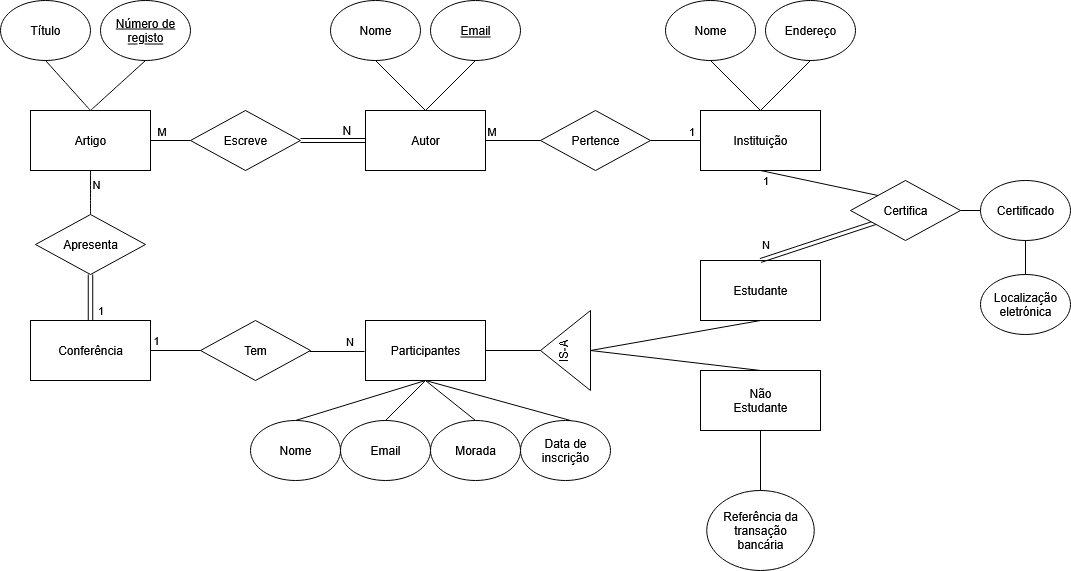

The diagram above was exported from draw.io. Its source (the exported page's mxGraphModel, read from the mxfile embedded in the PNG):
<mxGraphModel dx="1426" dy="827" grid="1" gridSize="10" guides="1" tooltips="1" connect="1" arrows="1" fold="1" page="1" pageScale="1" pageWidth="1169" pageHeight="827" math="0" shadow="0">
  <root>
    <mxCell id="0" />
    <mxCell id="1" parent="0" />
    <mxCell id="wbaaCfxGiozGOBiGtxJ_-1" value="Conferência" style="rounded=0;whiteSpace=wrap;html=1;" parent="1" vertex="1">
      <mxGeometry x="30" y="320" width="120" height="60" as="geometry" />
    </mxCell>
    <mxCell id="wbaaCfxGiozGOBiGtxJ_-3" value="Título" style="ellipse;whiteSpace=wrap;html=1;" parent="1" vertex="1">
      <mxGeometry width="90" height="60" as="geometry" />
    </mxCell>
    <mxCell id="wbaaCfxGiozGOBiGtxJ_-4" value="&lt;u&gt;Número de registo&lt;/u&gt;" style="ellipse;whiteSpace=wrap;html=1;" parent="1" vertex="1">
      <mxGeometry x="100" width="90" height="60" as="geometry" />
    </mxCell>
    <mxCell id="wbaaCfxGiozGOBiGtxJ_-7" value="" style="endArrow=none;html=1;rounded=0;fontSize=12;startSize=8;endSize=8;curved=1;exitX=0.5;exitY=0;exitDx=0;exitDy=0;entryX=0.5;entryY=1;entryDx=0;entryDy=0;" parent="1" source="HdIoqks7OZ7enrIrlaX4-6" target="wbaaCfxGiozGOBiGtxJ_-4" edge="1">
      <mxGeometry width="50" height="50" relative="1" as="geometry">
        <mxPoint x="100" y="110" as="sourcePoint" />
        <mxPoint x="165" y="60" as="targetPoint" />
      </mxGeometry>
    </mxCell>
    <mxCell id="wbaaCfxGiozGOBiGtxJ_-8" value="" style="endArrow=none;html=1;rounded=0;fontSize=12;startSize=8;endSize=8;curved=1;entryX=0.5;entryY=1;entryDx=0;entryDy=0;exitX=0.5;exitY=0;exitDx=0;exitDy=0;align=left;" parent="1" edge="1" target="HdIoqks7OZ7enrIrlaX4-6" source="HdIoqks7OZ7enrIrlaX4-7">
      <mxGeometry width="50" height="50" relative="1" as="geometry">
        <mxPoint x="90" y="220" as="sourcePoint" />
        <mxPoint x="91" y="170" as="targetPoint" />
      </mxGeometry>
    </mxCell>
    <mxCell id="HdIoqks7OZ7enrIrlaX4-10" value="&lt;div align=&quot;left&quot;&gt;N&lt;/div&gt;" style="edgeLabel;html=1;align=left;verticalAlign=middle;resizable=0;points=[];" vertex="1" connectable="0" parent="wbaaCfxGiozGOBiGtxJ_-8">
      <mxGeometry x="0.4091" y="2" relative="1" as="geometry">
        <mxPoint x="2" as="offset" />
      </mxGeometry>
    </mxCell>
    <mxCell id="wbaaCfxGiozGOBiGtxJ_-10" value="" style="endArrow=none;html=1;rounded=0;fontSize=12;startSize=8;endSize=8;curved=1;exitX=0.5;exitY=0;exitDx=0;exitDy=0;entryX=0.5;entryY=1;entryDx=0;entryDy=0;" parent="1" source="HdIoqks7OZ7enrIrlaX4-6" target="wbaaCfxGiozGOBiGtxJ_-3" edge="1">
      <mxGeometry width="50" height="50" relative="1" as="geometry">
        <mxPoint x="100" y="110" as="sourcePoint" />
        <mxPoint x="99" y="80" as="targetPoint" />
      </mxGeometry>
    </mxCell>
    <mxCell id="wbaaCfxGiozGOBiGtxJ_-13" value="Autor" style="rounded=0;whiteSpace=wrap;html=1;" parent="1" vertex="1">
      <mxGeometry x="365" y="110" width="120" height="60" as="geometry" />
    </mxCell>
    <mxCell id="wbaaCfxGiozGOBiGtxJ_-14" value="Escreve" style="rhombus;whiteSpace=wrap;html=1;" parent="1" vertex="1">
      <mxGeometry x="190" y="110" width="110" height="60" as="geometry" />
    </mxCell>
    <mxCell id="wbaaCfxGiozGOBiGtxJ_-15" value="N" style="endArrow=none;html=1;rounded=0;fontSize=12;curved=1;entryX=0;entryY=0.5;entryDx=0;entryDy=0;exitX=1;exitY=0.5;exitDx=0;exitDy=0;align=left;shape=link;strokeColor=default;labelBackgroundColor=none;fontColor=light-dark(#000000, #ffffff);" parent="1" edge="1" target="wbaaCfxGiozGOBiGtxJ_-13" source="wbaaCfxGiozGOBiGtxJ_-14">
      <mxGeometry x="0.2308" y="10" width="50" height="50" relative="1" as="geometry">
        <mxPoint x="424" y="210" as="sourcePoint" />
        <mxPoint x="424" y="160" as="targetPoint" />
        <mxPoint as="offset" />
      </mxGeometry>
    </mxCell>
    <mxCell id="wbaaCfxGiozGOBiGtxJ_-22" value="&lt;div&gt;&lt;u&gt;Email&lt;/u&gt;&lt;/div&gt;" style="ellipse;whiteSpace=wrap;html=1;" parent="1" vertex="1">
      <mxGeometry x="430" width="90" height="60" as="geometry" />
    </mxCell>
    <mxCell id="wbaaCfxGiozGOBiGtxJ_-23" value="&lt;div&gt;Nome&lt;/div&gt;" style="ellipse;whiteSpace=wrap;html=1;" parent="1" vertex="1">
      <mxGeometry x="330" width="90" height="60" as="geometry" />
    </mxCell>
    <mxCell id="HdIoqks7OZ7enrIrlaX4-1" value="" style="endArrow=none;html=1;rounded=0;entryX=0;entryY=0.5;entryDx=0;entryDy=0;exitX=1;exitY=0.5;exitDx=0;exitDy=0;" edge="1" parent="1" target="wbaaCfxGiozGOBiGtxJ_-14">
      <mxGeometry width="50" height="50" relative="1" as="geometry">
        <mxPoint x="145" y="140" as="sourcePoint" />
        <mxPoint x="190" y="150" as="targetPoint" />
      </mxGeometry>
    </mxCell>
    <mxCell id="HdIoqks7OZ7enrIrlaX4-2" value="M" style="edgeLabel;html=1;align=center;verticalAlign=middle;resizable=0;points=[];" vertex="1" connectable="0" parent="HdIoqks7OZ7enrIrlaX4-1">
      <mxGeometry x="0.1556" y="-1" relative="1" as="geometry">
        <mxPoint x="-11" y="-11" as="offset" />
      </mxGeometry>
    </mxCell>
    <mxCell id="HdIoqks7OZ7enrIrlaX4-3" value="" style="endArrow=none;html=1;rounded=0;entryX=0.5;entryY=1;entryDx=0;entryDy=0;exitX=0.5;exitY=0;exitDx=0;exitDy=0;" edge="1" parent="1" source="wbaaCfxGiozGOBiGtxJ_-13" target="wbaaCfxGiozGOBiGtxJ_-23">
      <mxGeometry width="50" height="50" relative="1" as="geometry">
        <mxPoint x="430" y="290" as="sourcePoint" />
        <mxPoint x="480" y="240" as="targetPoint" />
      </mxGeometry>
    </mxCell>
    <mxCell id="HdIoqks7OZ7enrIrlaX4-4" value="" style="endArrow=none;html=1;rounded=0;entryX=0.5;entryY=1;entryDx=0;entryDy=0;exitX=0.5;exitY=0;exitDx=0;exitDy=0;" edge="1" parent="1" source="wbaaCfxGiozGOBiGtxJ_-13" target="wbaaCfxGiozGOBiGtxJ_-22">
      <mxGeometry width="50" height="50" relative="1" as="geometry">
        <mxPoint x="430" y="290" as="sourcePoint" />
        <mxPoint x="480" y="240" as="targetPoint" />
      </mxGeometry>
    </mxCell>
    <mxCell id="HdIoqks7OZ7enrIrlaX4-6" value="&lt;div&gt;Artigo&lt;/div&gt;" style="rounded=0;whiteSpace=wrap;html=1;" vertex="1" parent="1">
      <mxGeometry x="30" y="110" width="120" height="60" as="geometry" />
    </mxCell>
    <mxCell id="HdIoqks7OZ7enrIrlaX4-7" value="Apresenta" style="rhombus;whiteSpace=wrap;html=1;" vertex="1" parent="1">
      <mxGeometry x="35" y="214" width="110" height="60" as="geometry" />
    </mxCell>
    <mxCell id="HdIoqks7OZ7enrIrlaX4-11" value="&lt;div&gt;1&lt;/div&gt;" style="shape=link;html=1;rounded=0;entryX=0.5;entryY=1;entryDx=0;entryDy=0;align=center;width=4.482758620689655;" edge="1" parent="1" source="wbaaCfxGiozGOBiGtxJ_-1" target="HdIoqks7OZ7enrIrlaX4-7">
      <mxGeometry x="-0.5652" y="-10" width="100" relative="1" as="geometry">
        <mxPoint x="60" y="300" as="sourcePoint" />
        <mxPoint x="160" y="300" as="targetPoint" />
        <mxPoint as="offset" />
      </mxGeometry>
    </mxCell>
    <mxCell id="HdIoqks7OZ7enrIrlaX4-14" value="Pertence" style="rhombus;whiteSpace=wrap;html=1;" vertex="1" parent="1">
      <mxGeometry x="540" y="110" width="110" height="60" as="geometry" />
    </mxCell>
    <mxCell id="HdIoqks7OZ7enrIrlaX4-15" value="Instituição" style="rounded=0;whiteSpace=wrap;html=1;" vertex="1" parent="1">
      <mxGeometry x="700" y="110" width="120" height="60" as="geometry" />
    </mxCell>
    <mxCell id="HdIoqks7OZ7enrIrlaX4-16" value="" style="endArrow=none;html=1;rounded=0;entryX=1;entryY=0.5;entryDx=0;entryDy=0;exitX=0;exitY=0.5;exitDx=0;exitDy=0;" edge="1" parent="1" source="HdIoqks7OZ7enrIrlaX4-14" target="wbaaCfxGiozGOBiGtxJ_-13">
      <mxGeometry width="50" height="50" relative="1" as="geometry">
        <mxPoint x="530" y="220" as="sourcePoint" />
        <mxPoint x="580" y="170" as="targetPoint" />
      </mxGeometry>
    </mxCell>
    <mxCell id="HdIoqks7OZ7enrIrlaX4-18" value="M" style="edgeLabel;html=1;align=center;verticalAlign=middle;resizable=0;points=[];" vertex="1" connectable="0" parent="HdIoqks7OZ7enrIrlaX4-16">
      <mxGeometry x="0.3505" y="2" relative="1" as="geometry">
        <mxPoint x="-13" y="-12" as="offset" />
      </mxGeometry>
    </mxCell>
    <mxCell id="HdIoqks7OZ7enrIrlaX4-17" value="" style="endArrow=none;html=1;rounded=0;entryX=1;entryY=0.5;entryDx=0;entryDy=0;exitX=0;exitY=0.5;exitDx=0;exitDy=0;" edge="1" parent="1" source="HdIoqks7OZ7enrIrlaX4-15" target="HdIoqks7OZ7enrIrlaX4-14">
      <mxGeometry width="50" height="50" relative="1" as="geometry">
        <mxPoint x="530" y="220" as="sourcePoint" />
        <mxPoint x="580" y="170" as="targetPoint" />
      </mxGeometry>
    </mxCell>
    <mxCell id="HdIoqks7OZ7enrIrlaX4-19" value="1" style="edgeLabel;html=1;align=center;verticalAlign=middle;resizable=0;points=[];" vertex="1" connectable="0" parent="HdIoqks7OZ7enrIrlaX4-17">
      <mxGeometry x="-0.1766" y="3" relative="1" as="geometry">
        <mxPoint x="11" y="-13" as="offset" />
      </mxGeometry>
    </mxCell>
    <mxCell id="HdIoqks7OZ7enrIrlaX4-20" value="Endereço" style="ellipse;whiteSpace=wrap;html=1;" vertex="1" parent="1">
      <mxGeometry x="765" width="90" height="60" as="geometry" />
    </mxCell>
    <mxCell id="HdIoqks7OZ7enrIrlaX4-21" value="&lt;div&gt;Nome&lt;/div&gt;" style="ellipse;whiteSpace=wrap;html=1;" vertex="1" parent="1">
      <mxGeometry x="665" width="90" height="60" as="geometry" />
    </mxCell>
    <mxCell id="HdIoqks7OZ7enrIrlaX4-22" value="" style="endArrow=none;html=1;rounded=0;entryX=0.5;entryY=1;entryDx=0;entryDy=0;exitX=0.5;exitY=0;exitDx=0;exitDy=0;" edge="1" parent="1" source="HdIoqks7OZ7enrIrlaX4-15" target="HdIoqks7OZ7enrIrlaX4-20">
      <mxGeometry width="50" height="50" relative="1" as="geometry">
        <mxPoint x="755" y="110" as="sourcePoint" />
        <mxPoint x="805" y="60" as="targetPoint" />
      </mxGeometry>
    </mxCell>
    <mxCell id="HdIoqks7OZ7enrIrlaX4-23" value="" style="endArrow=none;html=1;rounded=0;entryX=0.5;entryY=1;entryDx=0;entryDy=0;exitX=0.5;exitY=0;exitDx=0;exitDy=0;" edge="1" parent="1" source="HdIoqks7OZ7enrIrlaX4-15" target="HdIoqks7OZ7enrIrlaX4-21">
      <mxGeometry width="50" height="50" relative="1" as="geometry">
        <mxPoint x="755" y="110" as="sourcePoint" />
        <mxPoint x="705" y="60" as="targetPoint" />
      </mxGeometry>
    </mxCell>
    <mxCell id="HdIoqks7OZ7enrIrlaX4-24" value="Participantes" style="rounded=0;whiteSpace=wrap;html=1;" vertex="1" parent="1">
      <mxGeometry x="365" y="320" width="120" height="60" as="geometry" />
    </mxCell>
    <mxCell id="HdIoqks7OZ7enrIrlaX4-25" value="Tem" style="rhombus;whiteSpace=wrap;html=1;" vertex="1" parent="1">
      <mxGeometry x="200" y="320" width="110" height="60" as="geometry" />
    </mxCell>
    <mxCell id="HdIoqks7OZ7enrIrlaX4-26" value="&lt;div&gt;N&lt;/div&gt;" style="endArrow=none;html=1;rounded=0;entryX=0;entryY=0.5;entryDx=0;entryDy=0;exitX=1;exitY=0.5;exitDx=0;exitDy=0;" edge="1" parent="1">
      <mxGeometry x="0.4545" y="10" width="50" height="50" relative="1" as="geometry">
        <mxPoint x="309" y="351" as="sourcePoint" />
        <mxPoint x="364" y="351" as="targetPoint" />
        <mxPoint as="offset" />
      </mxGeometry>
    </mxCell>
    <mxCell id="HdIoqks7OZ7enrIrlaX4-27" value="&lt;div align=&quot;right&quot;&gt;1&lt;/div&gt;" style="endArrow=none;html=1;rounded=0;entryX=1;entryY=0.5;entryDx=0;entryDy=0;exitX=0;exitY=0.5;exitDx=0;exitDy=0;align=right;" edge="1" parent="1" source="HdIoqks7OZ7enrIrlaX4-25" target="wbaaCfxGiozGOBiGtxJ_-1">
      <mxGeometry x="0.6" y="-10" width="50" height="50" relative="1" as="geometry">
        <mxPoint x="460" y="260" as="sourcePoint" />
        <mxPoint x="510" y="210" as="targetPoint" />
        <mxPoint as="offset" />
      </mxGeometry>
    </mxCell>
    <mxCell id="HdIoqks7OZ7enrIrlaX4-28" value="&lt;div&gt;Nome&lt;/div&gt;" style="ellipse;whiteSpace=wrap;html=1;" vertex="1" parent="1">
      <mxGeometry x="250" y="420" width="90" height="60" as="geometry" />
    </mxCell>
    <mxCell id="HdIoqks7OZ7enrIrlaX4-29" value="Email" style="ellipse;whiteSpace=wrap;html=1;" vertex="1" parent="1">
      <mxGeometry x="340" y="420" width="90" height="60" as="geometry" />
    </mxCell>
    <mxCell id="HdIoqks7OZ7enrIrlaX4-30" value="Morada" style="ellipse;whiteSpace=wrap;html=1;" vertex="1" parent="1">
      <mxGeometry x="430" y="420" width="90" height="60" as="geometry" />
    </mxCell>
    <mxCell id="HdIoqks7OZ7enrIrlaX4-31" value="Data de inscrição" style="ellipse;whiteSpace=wrap;html=1;" vertex="1" parent="1">
      <mxGeometry x="520" y="420" width="90" height="60" as="geometry" />
    </mxCell>
    <mxCell id="HdIoqks7OZ7enrIrlaX4-33" value="IS-A" style="triangle;whiteSpace=wrap;html=1;horizontal=1;verticalAlign=middle;textDirection=vertical-lr;rotation=-180;" vertex="1" parent="1">
      <mxGeometry x="540" y="310" width="50" height="80" as="geometry" />
    </mxCell>
    <mxCell id="HdIoqks7OZ7enrIrlaX4-36" value="" style="endArrow=none;html=1;rounded=0;exitX=1;exitY=0.5;exitDx=0;exitDy=0;entryX=1;entryY=0.5;entryDx=0;entryDy=0;" edge="1" parent="1" source="HdIoqks7OZ7enrIrlaX4-24" target="HdIoqks7OZ7enrIrlaX4-33">
      <mxGeometry width="50" height="50" relative="1" as="geometry">
        <mxPoint x="460" y="260" as="sourcePoint" />
        <mxPoint x="510" y="210" as="targetPoint" />
      </mxGeometry>
    </mxCell>
    <mxCell id="HdIoqks7OZ7enrIrlaX4-37" value="" style="endArrow=none;html=1;rounded=0;entryX=0.5;entryY=1;entryDx=0;entryDy=0;exitX=0.5;exitY=0;exitDx=0;exitDy=0;" edge="1" parent="1" source="HdIoqks7OZ7enrIrlaX4-28" target="HdIoqks7OZ7enrIrlaX4-24">
      <mxGeometry width="50" height="50" relative="1" as="geometry">
        <mxPoint x="300" y="420" as="sourcePoint" />
        <mxPoint x="350" y="370" as="targetPoint" />
      </mxGeometry>
    </mxCell>
    <mxCell id="HdIoqks7OZ7enrIrlaX4-38" value="" style="endArrow=none;html=1;rounded=0;exitX=0.5;exitY=0;exitDx=0;exitDy=0;entryX=0.5;entryY=1;entryDx=0;entryDy=0;" edge="1" parent="1" source="HdIoqks7OZ7enrIrlaX4-29" target="HdIoqks7OZ7enrIrlaX4-24">
      <mxGeometry width="50" height="50" relative="1" as="geometry">
        <mxPoint x="460" y="260" as="sourcePoint" />
        <mxPoint x="510" y="210" as="targetPoint" />
      </mxGeometry>
    </mxCell>
    <mxCell id="HdIoqks7OZ7enrIrlaX4-39" value="" style="endArrow=none;html=1;rounded=0;exitX=0.5;exitY=0;exitDx=0;exitDy=0;entryX=0.5;entryY=1;entryDx=0;entryDy=0;" edge="1" parent="1" source="HdIoqks7OZ7enrIrlaX4-30" target="HdIoqks7OZ7enrIrlaX4-24">
      <mxGeometry width="50" height="50" relative="1" as="geometry">
        <mxPoint x="460" y="260" as="sourcePoint" />
        <mxPoint x="510" y="210" as="targetPoint" />
      </mxGeometry>
    </mxCell>
    <mxCell id="HdIoqks7OZ7enrIrlaX4-40" value="" style="endArrow=none;html=1;rounded=0;entryX=0.5;entryY=1;entryDx=0;entryDy=0;exitX=0.556;exitY=0;exitDx=0;exitDy=0;exitPerimeter=0;" edge="1" parent="1" source="HdIoqks7OZ7enrIrlaX4-31" target="HdIoqks7OZ7enrIrlaX4-24">
      <mxGeometry width="50" height="50" relative="1" as="geometry">
        <mxPoint x="460" y="260" as="sourcePoint" />
        <mxPoint x="510" y="210" as="targetPoint" />
      </mxGeometry>
    </mxCell>
    <mxCell id="HdIoqks7OZ7enrIrlaX4-41" value="Estudante" style="rounded=0;whiteSpace=wrap;html=1;" vertex="1" parent="1">
      <mxGeometry x="700" y="260" width="120" height="60" as="geometry" />
    </mxCell>
    <mxCell id="HdIoqks7OZ7enrIrlaX4-42" value="&lt;div&gt;Não&lt;/div&gt;&lt;div&gt;Estudante&lt;/div&gt;" style="rounded=0;whiteSpace=wrap;html=1;" vertex="1" parent="1">
      <mxGeometry x="700" y="370" width="120" height="60" as="geometry" />
    </mxCell>
    <mxCell id="HdIoqks7OZ7enrIrlaX4-43" value="" style="shape=link;html=1;rounded=0;exitX=0.5;exitY=0;exitDx=0;exitDy=0;entryX=0.255;entryY=0.684;entryDx=0;entryDy=0;entryPerimeter=0;" edge="1" parent="1" source="HdIoqks7OZ7enrIrlaX4-41" target="HdIoqks7OZ7enrIrlaX4-47">
      <mxGeometry width="100" relative="1" as="geometry">
        <mxPoint x="770" y="260" as="sourcePoint" />
        <mxPoint x="670" y="220" as="targetPoint" />
      </mxGeometry>
    </mxCell>
    <mxCell id="HdIoqks7OZ7enrIrlaX4-44" value="N" style="edgeLabel;html=1;align=center;verticalAlign=middle;resizable=0;points=[];" vertex="1" connectable="0" parent="HdIoqks7OZ7enrIrlaX4-43">
      <mxGeometry x="-0.8202" y="2" relative="1" as="geometry">
        <mxPoint x="-5" y="-11" as="offset" />
      </mxGeometry>
    </mxCell>
    <mxCell id="HdIoqks7OZ7enrIrlaX4-45" value="" style="endArrow=none;html=1;rounded=0;entryX=0.5;entryY=1;entryDx=0;entryDy=0;exitX=0;exitY=0.5;exitDx=0;exitDy=0;" edge="1" parent="1" source="HdIoqks7OZ7enrIrlaX4-33" target="HdIoqks7OZ7enrIrlaX4-41">
      <mxGeometry width="50" height="50" relative="1" as="geometry">
        <mxPoint x="790" y="280" as="sourcePoint" />
        <mxPoint x="840" y="230" as="targetPoint" />
      </mxGeometry>
    </mxCell>
    <mxCell id="HdIoqks7OZ7enrIrlaX4-46" value="" style="endArrow=none;html=1;rounded=0;entryX=0.5;entryY=0;entryDx=0;entryDy=0;exitX=0;exitY=0.5;exitDx=0;exitDy=0;" edge="1" parent="1" source="HdIoqks7OZ7enrIrlaX4-33" target="HdIoqks7OZ7enrIrlaX4-42">
      <mxGeometry width="50" height="50" relative="1" as="geometry">
        <mxPoint x="790" y="280" as="sourcePoint" />
        <mxPoint x="840" y="230" as="targetPoint" />
      </mxGeometry>
    </mxCell>
    <mxCell id="HdIoqks7OZ7enrIrlaX4-47" value="Certifica" style="rhombus;whiteSpace=wrap;html=1;" vertex="1" parent="1">
      <mxGeometry x="850" y="180" width="110" height="60" as="geometry" />
    </mxCell>
    <mxCell id="HdIoqks7OZ7enrIrlaX4-50" value="Certificado" style="ellipse;whiteSpace=wrap;html=1;" vertex="1" parent="1">
      <mxGeometry x="980" y="180" width="90" height="60" as="geometry" />
    </mxCell>
    <mxCell id="HdIoqks7OZ7enrIrlaX4-51" value="Localização eletrónica" style="ellipse;whiteSpace=wrap;html=1;" vertex="1" parent="1">
      <mxGeometry x="980" y="274" width="90" height="60" as="geometry" />
    </mxCell>
    <mxCell id="HdIoqks7OZ7enrIrlaX4-52" value="" style="endArrow=none;html=1;rounded=0;entryX=0.5;entryY=0;entryDx=0;entryDy=0;exitX=0.5;exitY=1;exitDx=0;exitDy=0;" edge="1" parent="1" source="HdIoqks7OZ7enrIrlaX4-50" target="HdIoqks7OZ7enrIrlaX4-51">
      <mxGeometry width="50" height="50" relative="1" as="geometry">
        <mxPoint x="940" y="280" as="sourcePoint" />
        <mxPoint x="990" y="230" as="targetPoint" />
      </mxGeometry>
    </mxCell>
    <mxCell id="HdIoqks7OZ7enrIrlaX4-53" value="" style="endArrow=none;html=1;rounded=0;entryX=0;entryY=0.5;entryDx=0;entryDy=0;exitX=1;exitY=0.5;exitDx=0;exitDy=0;" edge="1" parent="1" source="HdIoqks7OZ7enrIrlaX4-47" target="HdIoqks7OZ7enrIrlaX4-50">
      <mxGeometry width="50" height="50" relative="1" as="geometry">
        <mxPoint x="970" y="280" as="sourcePoint" />
        <mxPoint x="1020" y="230" as="targetPoint" />
      </mxGeometry>
    </mxCell>
    <mxCell id="HdIoqks7OZ7enrIrlaX4-54" value="" style="endArrow=none;html=1;rounded=0;entryX=0.5;entryY=1;entryDx=0;entryDy=0;exitX=0;exitY=0;exitDx=0;exitDy=0;" edge="1" parent="1" source="HdIoqks7OZ7enrIrlaX4-47" target="HdIoqks7OZ7enrIrlaX4-15">
      <mxGeometry width="50" height="50" relative="1" as="geometry">
        <mxPoint x="970" y="280" as="sourcePoint" />
        <mxPoint x="1020" y="230" as="targetPoint" />
      </mxGeometry>
    </mxCell>
    <mxCell id="HdIoqks7OZ7enrIrlaX4-55" value="1" style="edgeLabel;html=1;align=center;verticalAlign=middle;resizable=0;points=[];" vertex="1" connectable="0" parent="HdIoqks7OZ7enrIrlaX4-54">
      <mxGeometry x="-0.1869" y="3" relative="1" as="geometry">
        <mxPoint x="-64" y="-8" as="offset" />
      </mxGeometry>
    </mxCell>
    <mxCell id="HdIoqks7OZ7enrIrlaX4-57" value="Referência da transação&lt;br&gt;bancária" style="ellipse;whiteSpace=wrap;html=1;" vertex="1" parent="1">
      <mxGeometry x="706.25" y="490" width="107.5" height="80" as="geometry" />
    </mxCell>
    <mxCell id="HdIoqks7OZ7enrIrlaX4-58" value="" style="endArrow=none;html=1;rounded=0;entryX=0.5;entryY=1;entryDx=0;entryDy=0;exitX=0.5;exitY=0;exitDx=0;exitDy=0;" edge="1" parent="1" source="HdIoqks7OZ7enrIrlaX4-57" target="HdIoqks7OZ7enrIrlaX4-42">
      <mxGeometry width="50" height="50" relative="1" as="geometry">
        <mxPoint x="590" y="370" as="sourcePoint" />
        <mxPoint x="640" y="320" as="targetPoint" />
      </mxGeometry>
    </mxCell>
  </root>
</mxGraphModel>